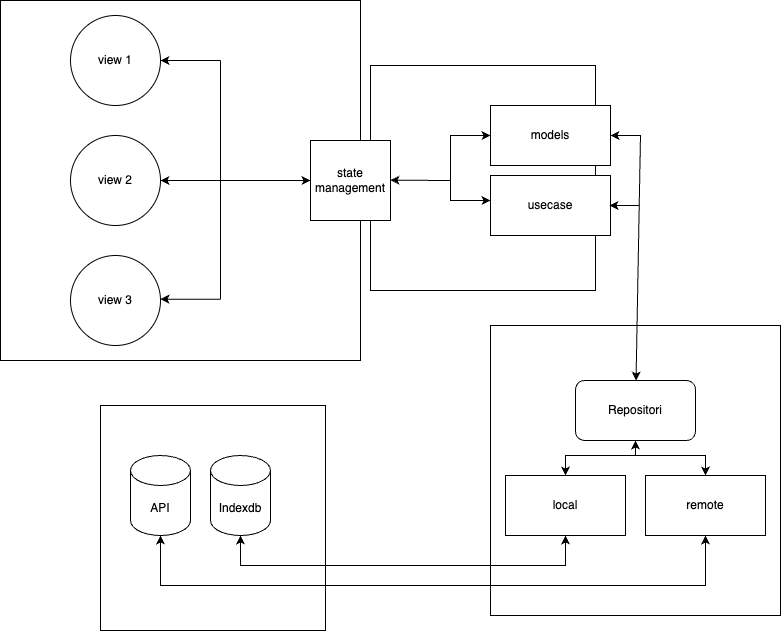

The diagram above was exported from draw.io. Its source (the exported page's mxGraphModel, read from the mxfile embedded in the PNG):
<mxGraphModel dx="1204" dy="694" grid="1" gridSize="10" guides="1" tooltips="1" connect="1" arrows="1" fold="1" page="1" pageScale="1" pageWidth="850" pageHeight="1100" math="0" shadow="0">
  <root>
    <mxCell id="0" />
    <mxCell id="1" parent="0" />
    <mxCell id="XF9cvfRw1IvWjLC9rcal-46" value="" style="whiteSpace=wrap;html=1;aspect=fixed;" vertex="1" parent="1">
      <mxGeometry x="120" y="480" width="225" height="225" as="geometry" />
    </mxCell>
    <mxCell id="XF9cvfRw1IvWjLC9rcal-30" value="" style="whiteSpace=wrap;html=1;aspect=fixed;" vertex="1" parent="1">
      <mxGeometry x="510" y="400" width="290" height="290" as="geometry" />
    </mxCell>
    <mxCell id="XF9cvfRw1IvWjLC9rcal-16" value="" style="whiteSpace=wrap;html=1;aspect=fixed;" vertex="1" parent="1">
      <mxGeometry x="390" y="140" width="225" height="225" as="geometry" />
    </mxCell>
    <mxCell id="XF9cvfRw1IvWjLC9rcal-14" value="" style="whiteSpace=wrap;html=1;aspect=fixed;" vertex="1" parent="1">
      <mxGeometry x="20" y="75" width="360" height="360" as="geometry" />
    </mxCell>
    <mxCell id="XF9cvfRw1IvWjLC9rcal-1" value="view 1" style="ellipse;whiteSpace=wrap;html=1;aspect=fixed;" vertex="1" parent="1">
      <mxGeometry x="90" y="90" width="90" height="90" as="geometry" />
    </mxCell>
    <mxCell id="XF9cvfRw1IvWjLC9rcal-3" value="view 2" style="ellipse;whiteSpace=wrap;html=1;aspect=fixed;" vertex="1" parent="1">
      <mxGeometry x="90" y="210" width="90" height="90" as="geometry" />
    </mxCell>
    <mxCell id="XF9cvfRw1IvWjLC9rcal-4" value="view 3" style="ellipse;whiteSpace=wrap;html=1;aspect=fixed;" vertex="1" parent="1">
      <mxGeometry x="90" y="330" width="90" height="90" as="geometry" />
    </mxCell>
    <mxCell id="XF9cvfRw1IvWjLC9rcal-5" value="state management" style="whiteSpace=wrap;html=1;aspect=fixed;" vertex="1" parent="1">
      <mxGeometry x="330" y="215" width="80" height="80" as="geometry" />
    </mxCell>
    <mxCell id="XF9cvfRw1IvWjLC9rcal-9" value="" style="endArrow=classic;startArrow=classic;html=1;rounded=0;entryX=0;entryY=0.5;entryDx=0;entryDy=0;exitX=1;exitY=0.5;exitDx=0;exitDy=0;" edge="1" parent="1" source="XF9cvfRw1IvWjLC9rcal-3" target="XF9cvfRw1IvWjLC9rcal-5">
      <mxGeometry width="50" height="50" relative="1" as="geometry">
        <mxPoint x="180" y="290" as="sourcePoint" />
        <mxPoint x="230" y="240" as="targetPoint" />
      </mxGeometry>
    </mxCell>
    <mxCell id="XF9cvfRw1IvWjLC9rcal-10" value="" style="endArrow=none;html=1;rounded=0;" edge="1" parent="1">
      <mxGeometry width="50" height="50" relative="1" as="geometry">
        <mxPoint x="240" y="255" as="sourcePoint" />
        <mxPoint x="240" y="135" as="targetPoint" />
      </mxGeometry>
    </mxCell>
    <mxCell id="XF9cvfRw1IvWjLC9rcal-11" value="" style="endArrow=none;html=1;rounded=0;" edge="1" parent="1">
      <mxGeometry width="50" height="50" relative="1" as="geometry">
        <mxPoint x="240" y="374" as="sourcePoint" />
        <mxPoint x="240" y="254" as="targetPoint" />
      </mxGeometry>
    </mxCell>
    <mxCell id="XF9cvfRw1IvWjLC9rcal-12" value="" style="endArrow=classic;html=1;rounded=0;entryX=1;entryY=0.5;entryDx=0;entryDy=0;" edge="1" parent="1" target="XF9cvfRw1IvWjLC9rcal-1">
      <mxGeometry width="50" height="50" relative="1" as="geometry">
        <mxPoint x="240" y="135" as="sourcePoint" />
        <mxPoint x="240" y="130" as="targetPoint" />
      </mxGeometry>
    </mxCell>
    <mxCell id="XF9cvfRw1IvWjLC9rcal-13" value="" style="endArrow=classic;html=1;rounded=0;entryX=1;entryY=0.5;entryDx=0;entryDy=0;" edge="1" parent="1">
      <mxGeometry width="50" height="50" relative="1" as="geometry">
        <mxPoint x="239.99999999999977" y="373.65999999999997" as="sourcePoint" />
        <mxPoint x="179.99999999999932" y="373.65999999999997" as="targetPoint" />
      </mxGeometry>
    </mxCell>
    <mxCell id="XF9cvfRw1IvWjLC9rcal-17" value="models" style="rounded=0;whiteSpace=wrap;html=1;" vertex="1" parent="1">
      <mxGeometry x="510" y="180" width="120" height="60" as="geometry" />
    </mxCell>
    <mxCell id="XF9cvfRw1IvWjLC9rcal-18" value="usecase" style="rounded=0;whiteSpace=wrap;html=1;" vertex="1" parent="1">
      <mxGeometry x="510" y="250" width="120" height="60" as="geometry" />
    </mxCell>
    <mxCell id="XF9cvfRw1IvWjLC9rcal-23" value="" style="endArrow=classic;startArrow=classic;html=1;rounded=0;entryX=0;entryY=0.5;entryDx=0;entryDy=0;" edge="1" parent="1" target="XF9cvfRw1IvWjLC9rcal-17">
      <mxGeometry width="50" height="50" relative="1" as="geometry">
        <mxPoint x="410" y="254.66" as="sourcePoint" />
        <mxPoint x="520" y="254.66" as="targetPoint" />
        <Array as="points">
          <mxPoint x="470" y="255" />
          <mxPoint x="470" y="210" />
        </Array>
      </mxGeometry>
    </mxCell>
    <mxCell id="XF9cvfRw1IvWjLC9rcal-26" value="" style="endArrow=classic;html=1;rounded=0;entryX=0;entryY=0.5;entryDx=0;entryDy=0;" edge="1" parent="1">
      <mxGeometry width="50" height="50" relative="1" as="geometry">
        <mxPoint x="470" y="255" as="sourcePoint" />
        <mxPoint x="509.9999999999998" y="275" as="targetPoint" />
        <Array as="points">
          <mxPoint x="470" y="275" />
        </Array>
      </mxGeometry>
    </mxCell>
    <mxCell id="XF9cvfRw1IvWjLC9rcal-27" value="Repositori" style="rounded=1;whiteSpace=wrap;html=1;" vertex="1" parent="1">
      <mxGeometry x="595" y="455" width="120" height="60" as="geometry" />
    </mxCell>
    <mxCell id="XF9cvfRw1IvWjLC9rcal-28" value="local" style="rounded=0;whiteSpace=wrap;html=1;" vertex="1" parent="1">
      <mxGeometry x="525" y="550" width="120" height="60" as="geometry" />
    </mxCell>
    <mxCell id="XF9cvfRw1IvWjLC9rcal-29" value="remote" style="rounded=0;whiteSpace=wrap;html=1;" vertex="1" parent="1">
      <mxGeometry x="665" y="550" width="120" height="60" as="geometry" />
    </mxCell>
    <mxCell id="XF9cvfRw1IvWjLC9rcal-32" value="" style="endArrow=classic;startArrow=classic;html=1;rounded=0;" edge="1" parent="1" source="XF9cvfRw1IvWjLC9rcal-17" target="XF9cvfRw1IvWjLC9rcal-27">
      <mxGeometry width="50" height="50" relative="1" as="geometry">
        <mxPoint x="660" y="250" as="sourcePoint" />
        <mxPoint x="710" y="200" as="targetPoint" />
        <Array as="points">
          <mxPoint x="660" y="210" />
        </Array>
      </mxGeometry>
    </mxCell>
    <mxCell id="XF9cvfRw1IvWjLC9rcal-35" value="" style="endArrow=classic;html=1;rounded=0;entryX=1;entryY=0.5;entryDx=0;entryDy=0;" edge="1" parent="1">
      <mxGeometry width="50" height="50" relative="1" as="geometry">
        <mxPoint x="659" y="280" as="sourcePoint" />
        <mxPoint x="628.9999999999998" y="280" as="targetPoint" />
      </mxGeometry>
    </mxCell>
    <mxCell id="XF9cvfRw1IvWjLC9rcal-39" value="" style="endArrow=classic;startArrow=classic;html=1;rounded=0;exitX=0.5;exitY=0;exitDx=0;exitDy=0;entryX=0.5;entryY=0;entryDx=0;entryDy=0;" edge="1" parent="1" source="XF9cvfRw1IvWjLC9rcal-28" target="XF9cvfRw1IvWjLC9rcal-29">
      <mxGeometry width="50" height="50" relative="1" as="geometry">
        <mxPoint x="630" y="580" as="sourcePoint" />
        <mxPoint x="680" y="530" as="targetPoint" />
        <Array as="points">
          <mxPoint x="585" y="530" />
          <mxPoint x="725" y="530" />
        </Array>
      </mxGeometry>
    </mxCell>
    <mxCell id="XF9cvfRw1IvWjLC9rcal-40" value="" style="endArrow=classic;html=1;rounded=0;entryX=0.5;entryY=1;entryDx=0;entryDy=0;" edge="1" parent="1" target="XF9cvfRw1IvWjLC9rcal-27">
      <mxGeometry width="50" height="50" relative="1" as="geometry">
        <mxPoint x="655" y="530" as="sourcePoint" />
        <mxPoint x="470" y="410" as="targetPoint" />
      </mxGeometry>
    </mxCell>
    <mxCell id="XF9cvfRw1IvWjLC9rcal-41" value="Indexdb" style="shape=cylinder3;whiteSpace=wrap;html=1;boundedLbl=1;backgroundOutline=1;size=15;" vertex="1" parent="1">
      <mxGeometry x="230" y="530" width="60" height="80" as="geometry" />
    </mxCell>
    <mxCell id="XF9cvfRw1IvWjLC9rcal-42" value="API" style="shape=cylinder3;whiteSpace=wrap;html=1;boundedLbl=1;backgroundOutline=1;size=15;" vertex="1" parent="1">
      <mxGeometry x="150" y="530" width="60" height="80" as="geometry" />
    </mxCell>
    <mxCell id="XF9cvfRw1IvWjLC9rcal-43" value="" style="endArrow=classic;startArrow=classic;html=1;rounded=0;exitX=0.5;exitY=1;exitDx=0;exitDy=0;exitPerimeter=0;entryX=0.5;entryY=1;entryDx=0;entryDy=0;" edge="1" parent="1" source="XF9cvfRw1IvWjLC9rcal-41" target="XF9cvfRw1IvWjLC9rcal-28">
      <mxGeometry width="50" height="50" relative="1" as="geometry">
        <mxPoint x="400" y="660" as="sourcePoint" />
        <mxPoint x="450" y="610" as="targetPoint" />
        <Array as="points">
          <mxPoint x="260" y="640" />
          <mxPoint x="585" y="640" />
        </Array>
      </mxGeometry>
    </mxCell>
    <mxCell id="XF9cvfRw1IvWjLC9rcal-44" value="" style="endArrow=classic;startArrow=classic;html=1;rounded=0;exitX=0.5;exitY=1;exitDx=0;exitDy=0;exitPerimeter=0;entryX=0.5;entryY=1;entryDx=0;entryDy=0;" edge="1" parent="1" source="XF9cvfRw1IvWjLC9rcal-42" target="XF9cvfRw1IvWjLC9rcal-29">
      <mxGeometry width="50" height="50" relative="1" as="geometry">
        <mxPoint x="200" y="670" as="sourcePoint" />
        <mxPoint x="250" y="620" as="targetPoint" />
        <Array as="points">
          <mxPoint x="180" y="660" />
          <mxPoint x="725" y="660" />
        </Array>
      </mxGeometry>
    </mxCell>
  </root>
</mxGraphModel>